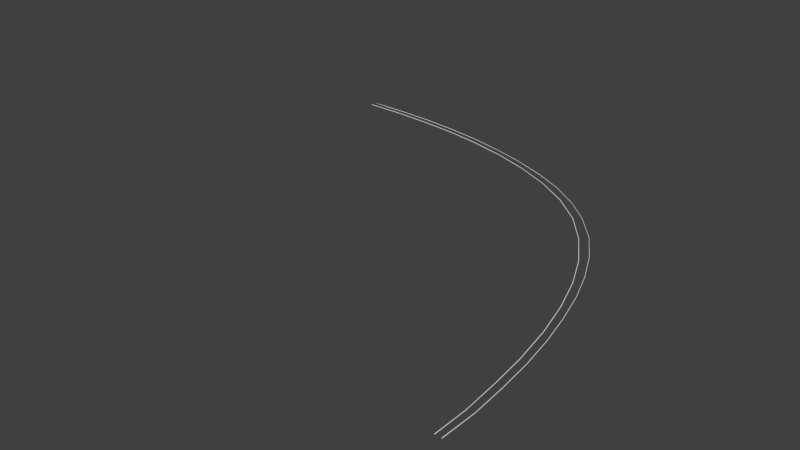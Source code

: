 # Source: l90_turn_rails.blend  (saved by Blender 2.70.0; exported with 4.5.12 LTS)
import bpy
from mathutils import Matrix  # noqa: F401  (used for matrix-valued properties, if any)

bpy.ops.wm.read_factory_settings(use_empty=True)
scene = bpy.context.scene
scene.name = 'Scene'

# ---- collections
col_collection_1 = bpy.data.collections.new('Collection 1'); scene.collection.children.link(col_collection_1)

# ---- world
world_world = bpy.data.worlds.new('World'); scene.world = world_world
world_world.color = (0.05088, 0.05088, 0.05088)
world_world.use_sun_shadow = False
world_world.sun_shadow_jitter_overblur = 0.0
world_world.cycles.sampling_method = 'MANUAL'
world_world.cycles.sample_map_resolution = 256

# ---- meshes
me_cube_004 = bpy.data.meshes.new('Cube.004')
me_cube_004.from_pydata([(-25.01, 16.79, 0.106), (-25.01, 16.79, 0.1246), (7.451e-08, 0.1332, 0.1246), (7.451e-08, 0.1332, 0.106), (-25.04, 16.79, 0.106), (-25.04, 16.79, 0.1246), (1.087e-07, 0.1133, 0.1246), (9.376e-08, 0.1133, 0.106), (-25.04, 15.29, 0.1171), (-24.89, 13.76, 0.1171), (-24.63, 12.24, 0.1171), (-24.21, 10.73, 0.1171), (-23.64, 9.243, 0.1171), (-22.87, 7.791, 0.1171), (-21.9, 6.398, 0.1171), (-20.68, 5.099, 0.1171), (-19.18, 3.937, 0.1171), (-17.38, 2.952, 0.1171), (-15.42, 2.147, 0.1171), (-13.35, 1.515, 0.1171), (-11.14, 1.023, 0.1171), (-8.853, 0.6487, 0.1171), (-6.396, 0.3751, 0.1171), (-4.346, 0.2325, 0.1171), (-2.076, 0.1206, 0.1171), (-2.056, 0.1359, 0.1171), (-4.321, 0.2497, 0.1171), (-6.369, 0.3948, 0.1171), (-8.826, 0.6679, 0.1171), (-11.11, 1.042, 0.1171), (-13.32, 1.533, 0.1171), (-15.39, 2.166, 0.1171), (-17.35, 2.969, 0.1171), (-19.15, 3.954, 0.1171), (-20.64, 5.115, 0.1171), (-21.87, 6.412, 0.1171), (-22.84, 7.803, 0.1171), (-23.6, 9.254, 0.1171), (-24.17, 10.74, 0.1171), (-24.59, 12.25, 0.1171), (-24.85, 13.77, 0.1171), (-25.0, 15.3, 0.1171), (-2.076, 0.1206, 0.09842), (-4.346, 0.2325, 0.09842), (-6.396, 0.3751, 0.09842), (-8.853, 0.6487, 0.09842), (-11.14, 1.023, 0.09842), (-13.35, 1.515, 0.09842), (-15.42, 2.147, 0.09842), (-17.38, 2.952, 0.09842), (-19.18, 3.937, 0.09842), (-20.68, 5.099, 0.09842), (-21.9, 6.398, 0.09842), (-22.87, 7.791, 0.09842), (-23.64, 9.243, 0.09842), (-24.21, 10.73, 0.09842), (-24.63, 12.24, 0.09843), (-24.89, 13.76, 0.09843), (-25.04, 15.29, 0.09843), (-25.0, 15.3, 0.09843), (-24.85, 13.77, 0.09843), (-24.59, 12.25, 0.09843), (-24.17, 10.74, 0.09842), (-23.6, 9.254, 0.09842), (-22.84, 7.803, 0.09842), (-21.87, 6.412, 0.09842), (-20.64, 5.115, 0.09842), (-19.15, 3.954, 0.09842), (-17.35, 2.969, 0.09842), (-15.39, 2.166, 0.09842), (-13.32, 1.533, 0.09842), (-11.11, 1.042, 0.09842), (-8.826, 0.6679, 0.09842), (-6.369, 0.3948, 0.09842), (-4.321, 0.2497, 0.09842), (-2.056, 0.1359, 0.09842), (-25.41, 16.79, 0.106), (-25.38, 16.79, 0.1246), (3.289e-07, -0.1133, 0.1246), (3.289e-07, -0.1133, 0.106), (-25.41, 16.79, 0.106), (-25.41, 16.79, 0.1246), (-0.0003998, -0.1332, 0.1246), (-0.0003999, -0.1332, 0.106), (-25.43, 16.07, 0.1171), (-25.39, 15.05, 0.1171), (-25.27, 13.71, 0.1171), (-25.03, 12.34, 0.1171), (-24.68, 10.98, 0.1171), (-24.2, 9.637, 0.1171), (-23.6, 8.314, 0.1171), (-22.85, 7.026, 0.1171), (-21.93, 5.794, 0.1171), (-20.73, 4.612, 0.1171), (-19.49, 3.685, 0.1171), (-17.85, 2.741, 0.1167), (-16.04, 1.998, 0.1171), (-14.19, 1.42, 0.1171), (-12.28, 0.9572, 0.1171), (-10.34, 0.5995, 0.1171), (-8.318, 0.3039, 0.1171), (-6.271, 0.08816, 0.1171), (-4.21, -0.05143, 0.1171), (-2.132, -0.1447, 0.1171), (-2.132, -0.1274, 0.1171), (-4.208, -0.03372, 0.1171), (-6.267, 0.1058, 0.1171), (-8.313, 0.3213, 0.1171), (-10.33, 0.6168, 0.1171), (-12.28, 0.9741, 0.1171), (-14.18, 1.437, 0.1171), (-16.02, 2.013, 0.1171), (-17.84, 2.756, 0.1167), (-19.47, 3.698, 0.1171), (-20.71, 4.623, 0.1171), (-21.91, 5.803, 0.1171), (-22.82, 7.033, 0.1171), (-23.58, 8.32, 0.1171), (-24.18, 9.641, 0.1171), (-24.66, 10.99, 0.1171), (-25.0, 12.34, 0.1171), (-25.24, 13.71, 0.1171), (-25.37, 15.05, 0.1171), (-25.4, 16.07, 0.1171), (-2.132, -0.1447, 0.09842), (-4.21, -0.05143, 0.09842), (-6.271, 0.08816, 0.09842), (-8.318, 0.3039, 0.09842), (-10.34, 0.5995, 0.09842), (-12.28, 0.9572, 0.09842), (-14.19, 1.42, 0.09842), (-16.04, 1.998, 0.09842), (-17.85, 2.741, 0.09804), (-19.49, 3.685, 0.09842), (-20.73, 4.612, 0.09842), (-21.93, 5.794, 0.09842), (-22.85, 7.026, 0.09842), (-23.6, 8.314, 0.09843), (-24.2, 9.637, 0.09843), (-24.68, 10.98, 0.09843), (-25.03, 12.34, 0.09843), (-25.27, 13.71, 0.09843), (-25.39, 15.05, 0.09843), (-25.43, 16.07, 0.09843), (-25.4, 16.07, 0.09843), (-25.37, 15.05, 0.09843), (-25.24, 13.71, 0.09843), (-25.0, 12.34, 0.09843), (-24.66, 10.99, 0.09843), (-24.18, 9.641, 0.09843), (-23.58, 8.32, 0.09843), (-22.82, 7.033, 0.09842), (-21.91, 5.803, 0.09842), (-20.71, 4.623, 0.09842), (-19.47, 3.698, 0.09842), (-17.84, 2.756, 0.09804), (-16.02, 2.013, 0.09842), (-14.18, 1.437, 0.09842), (-12.28, 0.9741, 0.09842), (-10.33, 0.6168, 0.09842), (-8.313, 0.3213, 0.09842), (-6.267, 0.1058, 0.09842), (-4.208, -0.03372, 0.09842), (-2.132, -0.1274, 0.09842)], [], [(4, 5, 1, 0), (24, 6, 2, 25), (6, 7, 3, 2), (75, 25, 2, 3), (8, 9, 40, 41), (9, 10, 39, 40), (10, 11, 38, 39), (11, 12, 37, 38), (12, 13, 36, 37), (13, 14, 35, 36), (14, 15, 34, 35), (15, 16, 33, 34), (16, 17, 32, 33), (17, 18, 31, 32), (18, 19, 30, 31), (19, 20, 29, 30), (20, 21, 28, 29), (21, 22, 27, 28), (22, 23, 26, 27), (23, 24, 25, 26), (7, 42, 75, 3), (42, 43, 74, 75), (43, 44, 73, 74), (44, 45, 72, 73), (45, 46, 71, 72), (46, 47, 70, 71), (47, 48, 69, 70), (48, 49, 68, 69), (49, 50, 67, 68), (50, 51, 66, 67), (51, 52, 65, 66), (52, 53, 64, 65), (53, 54, 63, 64), (54, 55, 62, 63), (55, 56, 61, 62), (56, 57, 60, 61), (57, 58, 59, 60), (0, 1, 41, 59), (59, 41, 40, 60), (60, 40, 39, 61), (61, 39, 38, 62), (62, 38, 37, 63), (63, 37, 36, 64), (64, 36, 35, 65), (65, 35, 34, 66), (66, 34, 33, 67), (67, 33, 32, 68), (68, 32, 31, 69), (69, 31, 30, 70), (70, 30, 29, 71), (71, 29, 28, 72), (72, 28, 27, 73), (73, 27, 26, 74), (74, 26, 25, 75), (7, 6, 24, 42), (42, 24, 23, 43), (43, 23, 22, 44), (44, 22, 21, 45), (45, 21, 20, 46), (46, 20, 19, 47), (47, 19, 18, 48), (48, 18, 17, 49), (49, 17, 16, 50), (50, 16, 15, 51), (51, 15, 14, 52), (52, 14, 13, 53), (53, 13, 12, 54), (54, 12, 11, 55), (55, 11, 10, 56), (56, 10, 9, 57), (57, 9, 8, 58), (58, 8, 5, 4), (58, 4, 0, 59), (5, 8, 41, 1), (80, 81, 77, 76), (103, 82, 78, 104), (82, 83, 79, 78), (143, 80, 76, 144), (163, 104, 78, 79), (143, 84, 81, 80), (81, 84, 123, 77), (84, 85, 122, 123), (85, 86, 121, 122), (86, 87, 120, 121), (87, 88, 119, 120), (88, 89, 118, 119), (89, 90, 117, 118), (90, 91, 116, 117), (91, 92, 115, 116), (92, 93, 114, 115), (93, 94, 113, 114), (94, 95, 112, 113), (95, 96, 111, 112), (96, 97, 110, 111), (97, 98, 109, 110), (98, 99, 108, 109), (99, 100, 107, 108), (100, 101, 106, 107), (101, 102, 105, 106), (102, 103, 104, 105), (83, 124, 163, 79), (124, 125, 162, 163), (125, 126, 161, 162), (126, 127, 160, 161), (127, 128, 159, 160), (128, 129, 158, 159), (129, 130, 157, 158), (130, 131, 156, 157), (131, 132, 155, 156), (132, 133, 154, 155), (133, 134, 153, 154), (134, 135, 152, 153), (135, 136, 151, 152), (136, 137, 150, 151), (137, 138, 149, 150), (138, 139, 148, 149), (139, 140, 147, 148), (140, 141, 146, 147), (141, 142, 145, 146), (142, 143, 144, 145), (76, 77, 123, 144), (144, 123, 122, 145), (145, 122, 121, 146), (146, 121, 120, 147), (147, 120, 119, 148), (148, 119, 118, 149), (149, 118, 117, 150), (150, 117, 116, 151), (151, 116, 115, 152), (152, 115, 114, 153), (153, 114, 113, 154), (154, 113, 112, 155), (155, 112, 111, 156), (156, 111, 110, 157), (157, 110, 109, 158), (158, 109, 108, 159), (159, 108, 107, 160), (160, 107, 106, 161), (161, 106, 105, 162), (162, 105, 104, 163), (83, 82, 103, 124), (124, 103, 102, 125), (125, 102, 101, 126), (126, 101, 100, 127), (127, 100, 99, 128), (128, 99, 98, 129), (129, 98, 97, 130), (130, 97, 96, 131), (131, 96, 95, 132), (132, 95, 94, 133), (133, 94, 93, 134), (134, 93, 92, 135), (135, 92, 91, 136), (136, 91, 90, 137), (137, 90, 89, 138), (138, 89, 88, 139), (139, 88, 87, 140), (140, 87, 86, 141), (141, 86, 85, 142), (142, 85, 84, 143)])
me_cube_004.use_remesh_preserve_volume = False
me_cube_004.use_remesh_preserve_attributes = False
me_cube_004.use_mirror_vertex_groups = False
me_cube_004.update()

# ---- objects
ob_cube = bpy.data.objects.new('Cube', me_cube_004)

# ---- transforms, parenting, visibility, modifiers, constraints
ob_cube.location = (0.0, 5.96e-08, -0.05398)
ob_cube.rotation_euler = (0.0, 0.0, -1.571)
ob_cube.scale = (0.3173, -0.4764, 0.5094)
ob_cube.lineart.crease_threshold = 0.0

# ---- collection membership
col_collection_1.objects.link(ob_cube)

# ---- scene / render settings (as saved in the file)
scene.frame_start = 1; scene.frame_end = 250; scene.frame_set(1)
scene.render.engine = 'BLENDER_EEVEE_NEXT'
scene.render.resolution_percentage = 50
scene.render.dither_intensity = 0.0
scene.cycles.use_denoising = False
scene.cycles.samples = 10
scene.cycles.sampling_pattern = 'TABULATED_SOBOL'
scene.cycles.light_sampling_threshold = 0.0
scene.cycles.use_adaptive_sampling = False
scene.cycles.use_light_tree = False
scene.cycles.blur_glossy = 0.0
scene.cycles.volume_bounces = 1
scene.cycles.pixel_filter_type = 'GAUSSIAN'
scene.cycles.sample_clamp_indirect = 0.0
scene.view_settings.view_transform = 'Standard'
bpy.context.view_layer.update()

# ---- added for rendering (the .blend has no active camera and no usable light): camera, sun
cam_auto = bpy.data.cameras.new('AutoCamera')
cam_auto.lens = 50.0
cam_auto.sensor_width = 36.0
cam_auto.clip_end = 1000.0
ob_auto_camera = bpy.data.objects.new('AutoCamera', cam_auto)
scene.collection.objects.link(ob_auto_camera)
ob_auto_camera.location = (6.59193, -8.63488, 8.44871)
ob_auto_camera.rotation_euler = (1.09748, -7.21219e-08, 0.694738)
scene.camera = ob_auto_camera
light_auto_sun = bpy.data.lights.new('AutoSun', 'SUN')
light_auto_sun.energy = 3.0
light_auto_sun.angle = 0.0523599
ob_auto_sun = bpy.data.objects.new('AutoSun', light_auto_sun)
scene.collection.objects.link(ob_auto_sun)
ob_auto_sun.rotation_euler = (0.872665, 0.174533, 0.523599)
bpy.context.view_layer.update()

